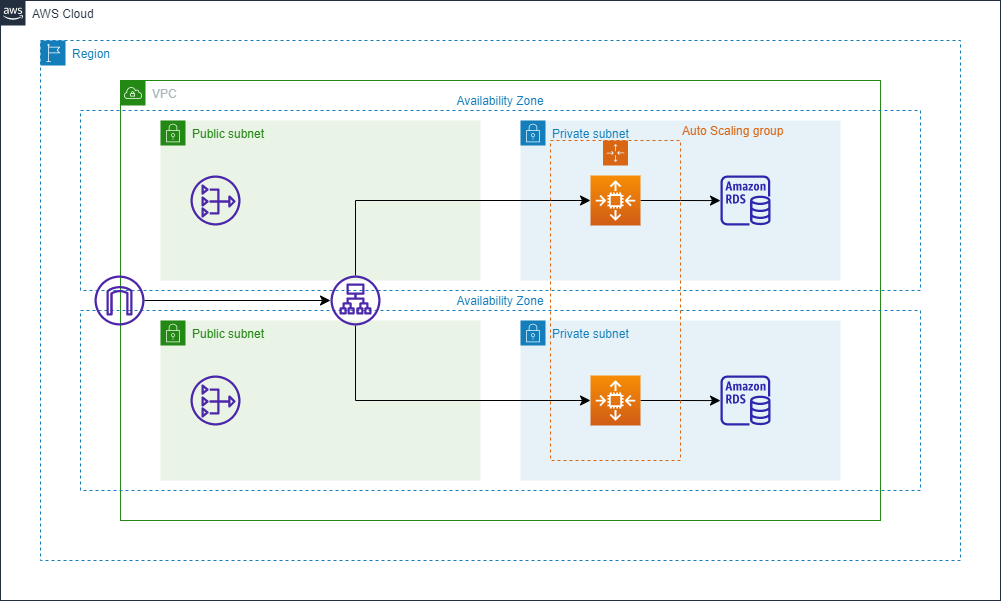

The diagram above was exported from draw.io. Its source (the exported page's mxGraphModel, read from the mxfile embedded in the PNG):
<mxGraphModel dx="1186" dy="792" grid="1" gridSize="10" guides="1" tooltips="1" connect="1" arrows="1" fold="1" page="1" pageScale="1" pageWidth="827" pageHeight="1169" background="#ffffff" math="0" shadow="0">
  <root>
    <mxCell id="0" />
    <mxCell id="1" parent="0" />
    <mxCell id="2" value="AWS Cloud" style="points=[[0,0],[0.25,0],[0.5,0],[0.75,0],[1,0],[1,0.25],[1,0.5],[1,0.75],[1,1],[0.75,1],[0.5,1],[0.25,1],[0,1],[0,0.75],[0,0.5],[0,0.25]];outlineConnect=0;gradientColor=none;html=1;whiteSpace=wrap;fontSize=12;fontStyle=0;container=1;pointerEvents=0;collapsible=0;recursiveResize=0;shape=mxgraph.aws4.group;grIcon=mxgraph.aws4.group_aws_cloud_alt;strokeColor=#232F3E;fillColor=none;verticalAlign=top;align=left;spacingLeft=30;fontColor=#232F3E;dashed=0;" vertex="1" parent="1">
      <mxGeometry x="320" y="240" width="1000" height="600" as="geometry" />
    </mxCell>
    <mxCell id="3" value="Region" style="points=[[0,0],[0.25,0],[0.5,0],[0.75,0],[1,0],[1,0.25],[1,0.5],[1,0.75],[1,1],[0.75,1],[0.5,1],[0.25,1],[0,1],[0,0.75],[0,0.5],[0,0.25]];outlineConnect=0;gradientColor=none;html=1;whiteSpace=wrap;fontSize=12;fontStyle=0;container=0;pointerEvents=0;collapsible=0;recursiveResize=0;shape=mxgraph.aws4.group;grIcon=mxgraph.aws4.group_region;strokeColor=#147EBA;fillColor=none;verticalAlign=top;align=left;spacingLeft=30;fontColor=#147EBA;dashed=1;resizeWidth=1;resizeHeight=1;" vertex="1" parent="2">
      <mxGeometry x="40" y="40" width="920" height="520" as="geometry" />
    </mxCell>
    <mxCell id="4" value="VPC" style="points=[[0,0],[0.25,0],[0.5,0],[0.75,0],[1,0],[1,0.25],[1,0.5],[1,0.75],[1,1],[0.75,1],[0.5,1],[0.25,1],[0,1],[0,0.75],[0,0.5],[0,0.25]];outlineConnect=0;gradientColor=none;html=1;whiteSpace=wrap;fontSize=12;fontStyle=0;container=0;pointerEvents=0;collapsible=0;recursiveResize=0;shape=mxgraph.aws4.group;grIcon=mxgraph.aws4.group_vpc;strokeColor=#248814;fillColor=none;verticalAlign=top;align=left;spacingLeft=30;fontColor=#AAB7B8;dashed=0;expand=0;resizeWidth=1;resizeHeight=1;" vertex="1" parent="3">
      <mxGeometry x="80" y="40" width="760" height="440" as="geometry" />
    </mxCell>
    <mxCell id="5" value="Availability Zone" style="fillColor=none;strokeColor=#147EBA;dashed=1;verticalAlign=bottom;fontStyle=0;fontColor=#147EBA;labelPosition=center;verticalLabelPosition=top;align=center;" vertex="1" parent="4">
      <mxGeometry x="-40" y="230" width="840" height="180" as="geometry" />
    </mxCell>
    <mxCell id="6" value="Availability Zone" style="fillColor=none;strokeColor=#147EBA;dashed=1;verticalAlign=bottom;fontStyle=0;fontColor=#147EBA;recursiveResize=1;expand=1;resizable=1;labelPosition=center;verticalLabelPosition=top;align=center;" vertex="1" parent="4">
      <mxGeometry x="-40" y="30" width="840" height="180" as="geometry" />
    </mxCell>
    <mxCell id="7" value="Public subnet" style="points=[[0,0],[0.25,0],[0.5,0],[0.75,0],[1,0],[1,0.25],[1,0.5],[1,0.75],[1,1],[0.75,1],[0.5,1],[0.25,1],[0,1],[0,0.75],[0,0.5],[0,0.25]];outlineConnect=0;gradientColor=none;html=1;whiteSpace=wrap;fontSize=12;fontStyle=0;container=1;pointerEvents=0;collapsible=0;recursiveResize=0;shape=mxgraph.aws4.group;grIcon=mxgraph.aws4.group_security_group;grStroke=0;strokeColor=#248814;fillColor=#E9F3E6;verticalAlign=top;align=left;spacingLeft=30;fontColor=#248814;dashed=0;" vertex="1" parent="4">
      <mxGeometry x="40" y="40" width="320" height="160" as="geometry" />
    </mxCell>
    <mxCell id="8" value="" style="outlineConnect=0;fontColor=#232F3E;gradientColor=none;fillColor=#4D27AA;strokeColor=none;dashed=0;verticalLabelPosition=bottom;verticalAlign=top;align=center;html=1;fontSize=12;fontStyle=0;aspect=fixed;pointerEvents=1;shape=mxgraph.aws4.nat_gateway;" vertex="1" parent="7">
      <mxGeometry x="30" y="55" width="50" height="50" as="geometry" />
    </mxCell>
    <mxCell id="9" value="Private subnet" style="points=[[0,0],[0.25,0],[0.5,0],[0.75,0],[1,0],[1,0.25],[1,0.5],[1,0.75],[1,1],[0.75,1],[0.5,1],[0.25,1],[0,1],[0,0.75],[0,0.5],[0,0.25]];outlineConnect=0;gradientColor=none;html=1;whiteSpace=wrap;fontSize=12;fontStyle=0;container=1;pointerEvents=0;collapsible=0;recursiveResize=0;shape=mxgraph.aws4.group;grIcon=mxgraph.aws4.group_security_group;grStroke=0;strokeColor=#147EBA;fillColor=#E6F2F8;verticalAlign=top;align=left;spacingLeft=30;fontColor=#147EBA;dashed=0;" vertex="1" parent="4">
      <mxGeometry x="400" y="40" width="320" height="160" as="geometry" />
    </mxCell>
    <mxCell id="10" style="edgeStyle=orthogonalEdgeStyle;rounded=0;orthogonalLoop=1;jettySize=auto;html=1;fontSize=12;startSize=8;endSize=8;" edge="1" parent="9" source="11" target="12">
      <mxGeometry relative="1" as="geometry" />
    </mxCell>
    <mxCell id="11" value="" style="points=[[0,0,0],[0.25,0,0],[0.5,0,0],[0.75,0,0],[1,0,0],[0,1,0],[0.25,1,0],[0.5,1,0],[0.75,1,0],[1,1,0],[0,0.25,0],[0,0.5,0],[0,0.75,0],[1,0.25,0],[1,0.5,0],[1,0.75,0]];outlineConnect=0;fontColor=#232F3E;gradientColor=#F78E04;gradientDirection=north;fillColor=#D05C17;strokeColor=#ffffff;dashed=0;verticalLabelPosition=bottom;verticalAlign=top;align=center;html=1;fontSize=12;fontStyle=0;aspect=fixed;shape=mxgraph.aws4.resourceIcon;resIcon=mxgraph.aws4.auto_scaling2;flipV=0;" vertex="1" parent="9">
      <mxGeometry x="70" y="55" width="50" height="50" as="geometry" />
    </mxCell>
    <mxCell id="12" value="" style="outlineConnect=0;fontColor=#232F3E;gradientColor=none;fillColor=#2E27AD;strokeColor=none;dashed=0;verticalLabelPosition=bottom;verticalAlign=top;align=center;html=1;fontSize=12;fontStyle=0;aspect=fixed;pointerEvents=1;shape=mxgraph.aws4.rds_instance;" vertex="1" parent="9">
      <mxGeometry x="200" y="55" width="50" height="50" as="geometry" />
    </mxCell>
    <mxCell id="13" style="edgeStyle=orthogonalEdgeStyle;rounded=0;orthogonalLoop=1;jettySize=auto;html=1;entryX=0;entryY=0.5;entryDx=0;entryDy=0;entryPerimeter=0;fontSize=12;startSize=8;endSize=8;" edge="1" parent="4" source="23" target="11">
      <mxGeometry relative="1" as="geometry">
        <Array as="points">
          <mxPoint x="235" y="120" />
        </Array>
      </mxGeometry>
    </mxCell>
    <mxCell id="14" value="" style="outlineConnect=0;fontColor=#232F3E;gradientColor=none;fillColor=#4D27AA;strokeColor=none;dashed=0;verticalLabelPosition=bottom;verticalAlign=top;align=center;html=1;fontSize=12;fontStyle=0;aspect=fixed;pointerEvents=1;shape=mxgraph.aws4.internet_gateway;" vertex="1" parent="4">
      <mxGeometry x="-26" y="195" width="50" height="50" as="geometry" />
    </mxCell>
    <mxCell id="15" style="edgeStyle=orthogonalEdgeStyle;rounded=0;orthogonalLoop=1;jettySize=auto;html=1;fontSize=12;startSize=8;endSize=8;" edge="1" parent="4" source="14" target="23">
      <mxGeometry relative="1" as="geometry" />
    </mxCell>
    <mxCell id="16" value="Public subnet" style="points=[[0,0],[0.25,0],[0.5,0],[0.75,0],[1,0],[1,0.25],[1,0.5],[1,0.75],[1,1],[0.75,1],[0.5,1],[0.25,1],[0,1],[0,0.75],[0,0.5],[0,0.25]];outlineConnect=0;gradientColor=none;html=1;whiteSpace=wrap;fontSize=12;fontStyle=0;container=1;pointerEvents=0;collapsible=0;recursiveResize=0;shape=mxgraph.aws4.group;grIcon=mxgraph.aws4.group_security_group;grStroke=0;strokeColor=#248814;fillColor=#E9F3E6;verticalAlign=top;align=left;spacingLeft=30;fontColor=#248814;dashed=0;" vertex="1" parent="4">
      <mxGeometry x="40" y="240" width="320" height="160" as="geometry" />
    </mxCell>
    <mxCell id="17" value="" style="outlineConnect=0;fontColor=#232F3E;gradientColor=none;fillColor=#4D27AA;strokeColor=none;dashed=0;verticalLabelPosition=bottom;verticalAlign=top;align=center;html=1;fontSize=12;fontStyle=0;aspect=fixed;pointerEvents=1;shape=mxgraph.aws4.nat_gateway;" vertex="1" parent="16">
      <mxGeometry x="30" y="55" width="50" height="50" as="geometry" />
    </mxCell>
    <mxCell id="18" value="Private subnet" style="points=[[0,0],[0.25,0],[0.5,0],[0.75,0],[1,0],[1,0.25],[1,0.5],[1,0.75],[1,1],[0.75,1],[0.5,1],[0.25,1],[0,1],[0,0.75],[0,0.5],[0,0.25]];outlineConnect=0;gradientColor=none;html=1;whiteSpace=wrap;fontSize=12;fontStyle=0;container=1;pointerEvents=0;collapsible=0;recursiveResize=0;shape=mxgraph.aws4.group;grIcon=mxgraph.aws4.group_security_group;grStroke=0;strokeColor=#147EBA;fillColor=#E6F2F8;verticalAlign=top;align=left;spacingLeft=30;fontColor=#147EBA;dashed=0;" vertex="1" parent="4">
      <mxGeometry x="400" y="240" width="320" height="160" as="geometry" />
    </mxCell>
    <mxCell id="19" style="edgeStyle=orthogonalEdgeStyle;rounded=0;orthogonalLoop=1;jettySize=auto;html=1;fontSize=12;startSize=8;endSize=8;" edge="1" parent="18" source="20" target="21">
      <mxGeometry relative="1" as="geometry" />
    </mxCell>
    <mxCell id="20" value="" style="points=[[0,0,0],[0.25,0,0],[0.5,0,0],[0.75,0,0],[1,0,0],[0,1,0],[0.25,1,0],[0.5,1,0],[0.75,1,0],[1,1,0],[0,0.25,0],[0,0.5,0],[0,0.75,0],[1,0.25,0],[1,0.5,0],[1,0.75,0]];outlineConnect=0;fontColor=#232F3E;gradientColor=#F78E04;gradientDirection=north;fillColor=#D05C17;strokeColor=#ffffff;dashed=0;verticalLabelPosition=bottom;verticalAlign=top;align=center;html=1;fontSize=12;fontStyle=0;aspect=fixed;shape=mxgraph.aws4.resourceIcon;resIcon=mxgraph.aws4.auto_scaling2;flipV=0;" vertex="1" parent="18">
      <mxGeometry x="70" y="55" width="50" height="50" as="geometry" />
    </mxCell>
    <mxCell id="21" value="" style="outlineConnect=0;fontColor=#232F3E;gradientColor=none;fillColor=#2E27AD;strokeColor=none;dashed=0;verticalLabelPosition=bottom;verticalAlign=top;align=center;html=1;fontSize=12;fontStyle=0;aspect=fixed;pointerEvents=1;shape=mxgraph.aws4.rds_instance;" vertex="1" parent="18">
      <mxGeometry x="200" y="55" width="50" height="50" as="geometry" />
    </mxCell>
    <mxCell id="22" style="edgeStyle=orthogonalEdgeStyle;rounded=0;orthogonalLoop=1;jettySize=auto;html=1;fontSize=12;startSize=8;endSize=8;" edge="1" parent="4" source="23" target="20">
      <mxGeometry relative="1" as="geometry">
        <Array as="points">
          <mxPoint x="235" y="320" />
        </Array>
        <mxPoint x="468" y="320" as="targetPoint" />
      </mxGeometry>
    </mxCell>
    <mxCell id="23" value="" style="outlineConnect=0;fontColor=#232F3E;gradientColor=none;fillColor=#4D27AA;strokeColor=none;dashed=0;verticalLabelPosition=bottom;verticalAlign=top;align=center;html=1;fontSize=12;fontStyle=0;aspect=fixed;pointerEvents=1;shape=mxgraph.aws4.application_load_balancer;" vertex="1" parent="4">
      <mxGeometry x="210" y="195" width="50" height="50" as="geometry" />
    </mxCell>
    <mxCell id="24" value="Auto Scaling group" style="points=[[0,0],[0.25,0],[0.5,0],[0.75,0],[1,0],[1,0.25],[1,0.5],[1,0.75],[1,1],[0.75,1],[0.5,1],[0.25,1],[0,1],[0,0.75],[0,0.5],[0,0.25]];outlineConnect=0;gradientColor=none;html=1;whiteSpace=wrap;fontSize=12;fontStyle=0;container=1;pointerEvents=0;collapsible=0;recursiveResize=0;shape=mxgraph.aws4.groupCenter;grIcon=mxgraph.aws4.group_auto_scaling_group;grStroke=1;strokeColor=#D86613;fillColor=none;verticalAlign=bottom;align=left;fontColor=#D86613;dashed=1;spacingTop=25;labelPosition=right;verticalLabelPosition=top;" vertex="1" parent="4">
      <mxGeometry x="430" y="60" width="130" height="320" as="geometry" />
    </mxCell>
  </root>
</mxGraphModel>